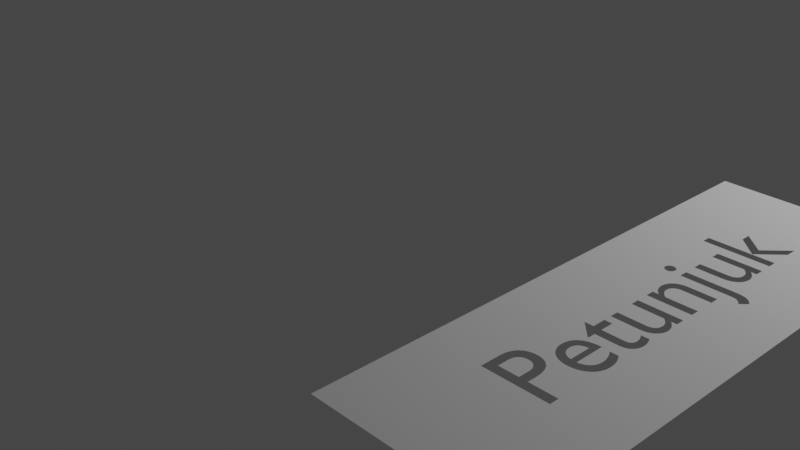 # Source: petunjuk.blend  (saved by Blender 2.81.16; exported with 4.5.12 LTS)
import bpy
from mathutils import Matrix  # noqa: F401  (used for matrix-valued properties, if any)

bpy.ops.wm.read_factory_settings(use_empty=True)
scene = bpy.context.scene
scene.name = 'Scene'

# ---- collections
col_collection = bpy.data.collections.new('Collection'); scene.collection.children.link(col_collection)

# ---- materials (node trees are filled in below, after node groups)
mat_play = bpy.data.materials.new('play')
mat_play.alpha_threshold = 0.0
mat_play.line_color = (0.0, 0.0, 0.0, 1.0)

# ---- material node trees

# ---- world
world_world = bpy.data.worlds.new('World'); scene.world = world_world
world_world.use_nodes = True; world_world.node_tree.nodes.clear()
_N = world_world.node_tree.nodes; _L = world_world.node_tree.links
n0 = _N.new('ShaderNodeOutputWorld'); n0.name = 'World Output'; n0.location = (300, 300)
n1 = _N.new('ShaderNodeBackground'); n1.name = 'Background'; n1.location = (10, 300)
n1.inputs[0].default_value = (0.05088, 0.05088, 0.05088, 1.0)
_L.new(n1.outputs[0], n0.inputs[0])
n0.is_active_output = True
world_world.color = (0.05088, 0.05088, 0.05088)
world_world.use_sun_shadow = False
world_world.sun_shadow_jitter_overblur = 0.0

# ---- cameras
cam_camera = bpy.data.cameras.new('Camera')
cam_camera.clip_end = 100.0
cam_camera.ortho_scale = 7.314

# ---- lights
light_light = bpy.data.lights.new('Light', 'POINT')
light_light.transmission_factor = 0.0
light_light.energy = 1000.0
light_light.shadow_soft_size = 0.1
light_light.shadow_maximum_resolution = 0.006
light_light.use_absolute_resolution = True

# ---- meshes
me_cube_004 = bpy.data.meshes.new('Cube.004')
me_cube_004.from_pydata([(1.0, 1.0, -1.0), (1.0, -1.0, -1.0), (-1.0, 1.0, -1.0), (-1.0, -1.0, -1.0), (0.1937, -0.09848, -1.0), (0.2197, -0.04743, -1.0), (0.2219, -0.04261, -1.0), (0.1705, -0.1007, -1.0), (-0.1614, -0.1329, -1.0), (0.2306, 0.001238, -1.0), (0.2109, -0.05572, -1.0), (0.216, -0.0518, -1.0), (0.1176, -0.1026, -1.0), (0.1451, -0.1021, -1.0), (0.2045, -0.05917, -1.0), (0.1773, -0.0668, -1.0), (-0.08139, -0.2443, -1.0), (-0.08139, -0.2162, -1.0), (0.2639, -0.08169, -1.0), (0.2403, -0.002205, -1.0), (-0.09139, -0.2443, -1.0), (0.1528, -0.06958, -1.0), (0.1236, -0.07051, -1.0), (-0.1614, -0.1026, -1.0), (-0.1614, -0.07051, -1.0), (0.1657, -0.06842, -1.0), (0.2334, -0.09155, -1.0), (0.2725, -0.01765, -1.0), (0.2499, -0.08696, -1.0), (0.2147, -0.0954, -1.0), (0.1877, -0.06472, -1.0), (0.1967, -0.06217, -1.0), (0.2655, -0.0136, -1.0), (0.2578, -0.009652, -1.0), (0.2494, -0.005844, -1.0), (0.1388, -0.07028, -1.0), (-0.3053, -0.4913, -1.0), (-0.3064, -0.4988, -1.0), (-0.1539, -0.3572, -1.0), (-0.1704, -0.3265, -1.0), (-0.1695, -0.3213, -1.0), (-0.3022, -0.4846, -1.0), (-0.1687, -0.3161, -1.0), (-0.1551, -0.2974, -1.0), (0.2876, -0.2936, -1.0), (0.2522, -0.2639, -1.0), (-0.3064, -0.5403, -1.0), (-0.1636, -0.3064, -1.0), (0.2836, -0.2884, -1.0), (0.2671, -0.2735, -1.0), (0.26, -0.2687, -1.0), (-0.09539, -0.5403, -1.0), (-0.09539, -0.5003, -1.0), (0.2734, -0.2784, -1.0), (0.2789, -0.2833, -1.0), (-0.2972, -0.4788, -1.0), (-0.1234, -0.4256, -1.0), (-0.1471, -0.4228, -1.0), (-0.1721, -0.4211, -1.0), (-0.1259, -0.374, -1.0), (-0.1415, -0.366, -1.0), (0.2909, -0.299, -1.0), (-0.1432, -0.2892, -1.0), (0.2934, -0.3047, -1.0), (-0.2249, -0.4211, -1.0), (-0.3369, -0.4396, -1.0), (-0.318, -0.4337, -1.0), (-0.1984, -0.4206, -1.0), (-0.2504, -0.4227, -1.0), (-0.1013, -0.4294, -1.0), (-0.04672, -0.4481, -1.0), (-0.06276, -0.4407, -1.0), (-0.08103, -0.4345, -1.0), (-0.3926, -0.486, -1.0), (-0.3874, -0.4744, -1.0), (-0.2972, -0.429, -1.0), (-0.2858, -0.4271, -1.0), (0.2952, -0.3107, -1.0), (0.2963, -0.317, -1.0), (-0.1279, -0.2818, -1.0), (-0.2746, -0.4253, -1.0), (-0.0141, -0.4776, -1.0), (-0.02218, -0.4665, -1.0), (-0.03313, -0.4567, -1.0), (-0.0091, -0.4899, -1.0), (0.2444, -0.3747, -1.0), (0.2622, -0.3664, -1.0), (-0.03539, -0.3967, -1.0), (-0.006497, -0.3997, -1.0), (0.2236, -0.3818, -1.0), (0.02456, -0.4016, -1.0), (-0.1629, -0.3476, -1.0), (0.03688, -0.2568, -1.0), (0.0006793, -0.2584, -1.0), (-0.1091, -0.2753, -1.0), (-0.03201, -0.2611, -1.0), (0.08837, -0.4016, -1.0), (0.2943, -0.3358, -1.0), (0.05761, -0.4022, -1.0), (0.1184, -0.3999, -1.0), (-0.06194, -0.3925, -1.0), (-0.1074, -0.3811, -1.0), (-0.086, -0.3873, -1.0), (0.2767, -0.3572, -1.0), (0.2875, -0.347, -1.0), (0.2966, -0.3236, -1.0), (-0.0612, -0.2649, -1.0), (-0.0869, -0.2696, -1.0), (-0.1685, -0.3374, -1.0), (0.2003, -0.388, -1.0), (0.1747, -0.3931, -1.0), (0.1473, -0.397, -1.0), (0.07661, -0.2562, -1.0), (0.07661, -0.3701, -1.0), (0.1175, -0.3665, -1.0), (0.09797, -0.3686, -1.0), (-0.2397, -0.459, -1.0), (-0.2516, -0.4607, -1.0), (-0.115, -0.4728, -1.0), (-0.1234, -0.4688, -1.0), (-0.2275, -0.4579, -1.0), (-0.1332, -0.4653, -1.0), (-0.3676, -0.4547, -1.0), (-0.3535, -0.4466, -1.0), (0.2876, -0.5756, -1.0), (0.2876, -0.5403, -1.0), (-0.3789, -0.464, -1.0), (-0.007385, -0.5403, -1.0), (-0.157, -0.4601, -1.0), (-0.2825, -0.4695, -1.0), (-0.1444, -0.4624, -1.0), (-0.1708, -0.4584, -1.0), (-0.108, -0.4774, -1.0), (-0.09619, -0.4939, -1.0), (-0.09859, -0.4879, -1.0), (-0.1025, -0.4824, -1.0), (-0.2628, -0.463, -1.0), (-0.2731, -0.4659, -1.0), (-0.2905, -0.4737, -1.0), (-0.007385, -0.5035, -1.0), (-0.2149, -0.4572, -1.0), (-0.2024, -0.457, -1.0), (-0.186, -0.4574, -1.0), (-0.3944, -0.5756, -1.0), (-0.3944, -0.4988, -1.0), (-0.1508, 0.1871, -1.0), (-0.1397, 0.1929, -1.0), (0.01761, -0.3694, -1.0), (0.01761, -0.2879, -1.0), (-0.126, 0.1982, -1.0), (-0.01526, -0.3664, -1.0), (-0.08039, -0.347, -1.0), (-0.02968, -0.3642, -1.0), (-0.0732, -0.3513, -1.0), (-0.08139, -0.1329, -1.0), (-0.01879, 0.2138, -1.0), (-0.1692, 0.1667, -1.0), (-0.0455, 0.2124, -1.0), (-0.09256, -0.3317, -1.0), (-0.08603, -0.3423, -1.0), (-0.09339, -0.3258, -1.0), (-0.09009, -0.3372, -1.0), (-0.1594, 0.1807, -1.0), (-0.1655, 0.1739, -1.0), (-0.1704, 0.1592, -1.0), (0.2755, -0.07579, -1.0), (-0.05434, -0.3586, -1.0), (0.0005156, -0.3681, -1.0), (-0.06451, -0.3552, -1.0), (-0.04272, -0.3616, -1.0), (0.2876, 0.6326, -1.0), (-0.1614, 0.2904, -1.0), (0.3657, 0.2581, -1.0), (0.3536, 0.2583, -1.0), (0.05861, 0.5514, -1.0), (-0.1614, 0.2583, -1.0), (-0.09098, 0.2068, -1.0), (-0.06956, 0.21, -1.0), (0.4366, 0.2439, -1.0), (0.4423, 0.2408, -1.0), (-0.1098, 0.2029, -1.0), (0.4473, 0.2376, -1.0), (0.1964, -0.3425, -1.0), (0.1879, -0.3478, -1.0), (0.1775, -0.3526, -1.0), (0.3771, 0.2575, -1.0), (0.4069, 0.2535, -1.0), (0.3977, 0.2552, -1.0), (0.3878, 0.2565, -1.0), (0.2876, 0.4407, -1.0), (0.2306, 0.4407, -1.0), (0.2876, 0.6758, -1.0), (0.3466, 0.2904, -1.0), (0.4516, 0.2342, -1.0), (0.5176, 0.2583, -1.0), (0.001146, -0.2885, -1.0), (-0.1614, 0.6614, -1.0), (-0.1614, 0.6232, -1.0), (0.05861, 0.5922, -1.0), (0.4302, 0.2467, -1.0), (0.4231, 0.2492, -1.0), (0.4154, 0.2515, -1.0), (0.4192, 0.2504, -1.0), (0.1611, -0.1838, -1.0), (0.1721, -0.183, -1.0), (0.2054, -0.1403, -1.0), (0.2084, -0.1433, -1.0), (0.1486, -0.1841, -1.0), (0.2913, -0.06225, -1.0), (-0.1683, 0.1502, -1.0), (-0.1658, 0.1457, -1.0), (0.2226, -0.03734, -1.0), (-0.1623, 0.1413, -1.0), (0.2129, -0.1493, -1.0), (0.2146, -0.1523, -1.0), (0.1967, -0.1783, -1.0), (0.2157, -0.1552, -1.0), (0.2109, -0.1463, -1.0), (0.2019, -0.1372, -1.0), (0.1889, -0.1278, -1.0), (0.1981, -0.1341, -1.0), (0.1937, -0.131, -1.0), (0.1816, -0.1818, -1.0), (0.1898, -0.1802, -1.0), (0.2153, -0.166, -1.0), (0.2134, -0.1686, -1.0), (0.2953, -0.05471, -1.0), (0.2185, -0.0267, -1.0), (0.2847, -0.06929, -1.0), (-0.1579, 0.137, -1.0), (-0.08139, -0.1841, -1.0), (0.2166, -0.161, -1.0), (0.2164, -0.1581, -1.0), (-0.1699, 0.1547, -1.0), (0.1836, -0.1246, -1.0), (0.2666, -0.1246, -1.0), (0.1734, -0.2684, -1.0), (0.1867, -0.2778, -1.0), (0.1804, -0.2731, -1.0), (-0.04139, -0.2932, -1.0), (-0.0925, -0.3203, -1.0), (-0.04798, 0.1783, -1.0), (-0.05946, 0.1762, -1.0), (-0.09589, 0.1596, -1.0), (-0.09164, 0.1637, -1.0), (-0.06964, 0.1737, -1.0), (-0.0856, -0.3104, -1.0), (-0.02842, -0.2911, -1.0), (-0.08989, -0.3152, -1.0), (-0.07972, -0.3061, -1.0), (0.1924, -0.2824, -1.0), (0.009614, 0.1822, -1.0), (0.2876, 0.1822, -1.0), (0.1974, -0.2871, -1.0), (0.2016, -0.2918, -1.0), (0.1576, -0.2591, -1.0), (-0.01422, -0.2895, -1.0), (0.1658, -0.2638, -1.0), (0.2436, -0.2591, -1.0), (-0.07844, 0.1707, -1.0), (-0.08579, 0.1674, -1.0), (-0.05306, -0.2957, -1.0), (-0.06339, -0.2987, -1.0), (-0.07229, -0.3022, -1.0), (-0.03526, 0.18, -1.0), (-0.02138, 0.1812, -1.0), (-0.006395, 0.182, -1.0), (-0.1128, 0.114, -1.0), (-0.1224, 0.1174, -1.0), (0.1942, -0.01021, -1.0), (0.1868, -0.007173, -1.0), (-0.1024, 0.1108, -1.0), (0.1785, -0.004249, -1.0), (0.2208, -0.0302, -1.0), (0.2114, -0.01987, -1.0), (0.2919, -0.03441, -1.0), (0.2945, -0.03858, -1.0), (0.2222, -0.03375, -1.0), (0.1596, 0.001238, -1.0), (-0.1463, 0.1288, -1.0), (0.1695, -0.001442, -1.0), (-0.1614, 0.001238, -1.0), (0.2008, -0.01334, -1.0), (-0.1614, -0.1841, -1.0), (0.2065, -0.01656, -1.0), (-0.1312, 0.121, -1.0), (-0.1391, 0.1248, -1.0), (-0.1525, 0.1328, -1.0), (0.2966, -0.04672, -1.0), (0.2154, -0.02325, -1.0), (0.2961, -0.04269, -1.0), (0.2876, 0.001238, -1.0), (0.2876, 0.03333, -1.0), (-0.1614, 0.03333, -1.0), (0.2839, -0.02598, -1.0), (-0.2544, -0.1841, -1.0), (0.2884, -0.0302, -1.0), (0.2786, -0.02179, -1.0), (0.1512, -0.3607, -1.0), (0.1353, -0.3639, -1.0), (-0.3944, 0.5179, -1.0), (-0.3944, 0.55, -1.0), (0.1653, -0.3569, -1.0), (0.2876, 0.55, -1.0), (-0.2463, 0.2695, -1.0), (-0.2449, 0.272, -1.0), (0.3695, 0.2902, -1.0), (0.2052, -0.2965, -1.0), (0.203, -0.3366, -1.0), (0.2876, 0.5179, -1.0), (0.1942, -0.2147, -1.0), (0.2966, -0.1635, -1.0), (0.2118, -0.2129, -1.0), (0.2954, -0.1719, -1.0), (0.2163, -0.1634, -1.0), (0.2785, -0.1339, -1.0), (0.2108, -0.1712, -1.0), (0.2747, -0.1306, -1.0), (0.286, -0.1865, -1.0), (0.2781, -0.1927, -1.0), (0.2876, 0.2143, -1.0), (0.2682, -0.1982, -1.0), (0.2918, -0.1796, -1.0), (0.2963, -0.1608, -1.0), (0.2926, -0.1513, -1.0), (0.2956, -0.1578, -1.0), (0.2943, -0.1546, -1.0), (0.1556, -0.2162, -1.0), (0.01061, 0.2143, -1.0), (0.1754, -0.2158, -1.0), (0.2025, -0.1761, -1.0), (0.2708, -0.1275, -1.0), (0.2071, -0.1737, -1.0), (0.2431, -0.207, -1.0), (0.2282, -0.2103, -1.0), (0.2565, -0.203, -1.0), (0.2851, -0.1408, -1.0), (0.2905, -0.1478, -1.0), (0.2819, -0.1373, -1.0), (0.288, -0.1443, -1.0), (0.4561, 0.2823, -1.0), (0.4688, 0.2794, -1.0), (0.2876, 0.1101, -1.0), (0.2876, 0.07804, -1.0), (0.442, 0.2848, -1.0), (-0.1614, 0.07804, -1.0), (-0.0985, 0.1552, -1.0), (-0.08921, 0.1339, -1.0), (-0.09298, 0.1372, -1.0), (-0.09939, 0.1505, -1.0), (-0.09584, 0.1404, -1.0), (-0.1024, 0.1101, -1.0), (0.5005, 0.2681, -1.0), (0.505, 0.2657, -1.0), (-0.1614, 0.1101, -1.0), (-0.03439, 0.1101, -1.0), (-0.06437, 0.1208, -1.0), (-0.05552, 0.1174, -1.0), (-0.04554, 0.1138, -1.0), (0.4804, 0.2761, -1.0), (0.4909, 0.2723, -1.0), (0.5094, 0.2634, -1.0), (-0.09783, 0.1437, -1.0), (-0.099, 0.147, -1.0), (0.4265, 0.2868, -1.0), (0.4093, 0.2884, -1.0), (0.3904, 0.2895, -1.0), (-0.08451, 0.1307, -1.0), (-0.07883, 0.1275, -1.0), (-0.07213, 0.1242, -1.0), (-0.2444, 0.2745, -1.0), (-0.2449, 0.2771, -1.0), (0.2919, 0.4051, -1.0), (0.2884, 0.4093, -1.0), (0.2839, 0.4135, -1.0), (0.2755, 0.3637, -1.0), (0.1528, 0.3699, -1.0), (0.1388, 0.3692, -1.0), (0.1451, 0.3374, -1.0), (0.1176, 0.3369, -1.0), (0.1236, 0.369, -1.0), (0.2725, 0.4219, -1.0), (-0.2517, 0.2841, -1.0), (0.2786, 0.4177, -1.0), (0.2655, 0.4259, -1.0), (0.2945, 0.4009, -1.0), (0.2953, 0.3848, -1.0), (0.2966, 0.3928, -1.0), (0.2961, 0.3968, -1.0), (-0.2463, 0.2796, -1.0), (-0.2486, 0.2819, -1.0), (-0.2555, 0.2862, -1.0), (-0.26, 0.288, -1.0), (-0.1614, 0.369, -1.0), (-0.1614, 0.3369, -1.0), (0.2639, 0.3578, -1.0), (0.2403, 0.4373, -1.0), (0.2494, 0.4337, -1.0), (0.2578, 0.4299, -1.0), (0.1657, 0.3711, -1.0), (0.1773, 0.3727, -1.0), (0.1967, 0.3773, -1.0), (0.1877, 0.3748, -1.0), (0.2876, 0.4728, -1.0), (0.1596, 0.4407, -1.0), (-0.1614, 0.4728, -1.0), (-0.1614, 0.4407, -1.0), (0.1695, 0.4381, -1.0), (0.1785, 0.4353, -1.0), (-0.2708, 0.2581, -1.0), (-0.268, 0.2587, -1.0), (-0.2651, 0.2594, -1.0), (-0.3348, 0.2611, -1.0), (-0.3297, 0.2594, -1.0), (-0.2769, 0.2569, -1.0), (-0.324, 0.2581, -1.0), (0.2913, 0.3773, -1.0), (-0.2834, 0.293, -1.0), (-0.2769, 0.2921, -1.0), (0.1937, 0.341, -1.0), (0.1705, 0.3388, -1.0), (-0.2708, 0.291, -1.0), (-0.3114, 0.2561, -1.0), (-0.2517, 0.2649, -1.0), (-0.3179, 0.2569, -1.0), (-0.3045, 0.2556, -1.0), (-0.3393, 0.2629, -1.0), (-0.3485, 0.2695, -1.0), (-0.3462, 0.2671, -1.0), (-0.3431, 0.2649, -1.0), (-0.26, 0.2611, -1.0), (-0.2555, 0.2629, -1.0), (-0.2486, 0.2671, -1.0), (-0.2651, 0.2896, -1.0), (0.2847, 0.3702, -1.0), (-0.2679, 0.2903, -1.0), (-0.2834, 0.2561, -1.0), (-0.2903, 0.2556, -1.0), (-0.2974, 0.2554, -1.0), (-0.3499, 0.2771, -1.0), (-0.3504, 0.2745, -1.0), (-0.3499, 0.272, -1.0), (-0.3485, 0.2796, -1.0), (0.2078, -0.3301, -1.0), (0.2116, -0.3157, -1.0), (0.2112, -0.3108, -1.0), (0.21, -0.306, -1.0), (0.2107, -0.3232, -1.0), (0.208, -0.3013, -1.0), (-0.3431, 0.2841, -1.0), (-0.3393, 0.2862, -1.0), (0.2499, 0.3525, -1.0), (-0.3462, 0.2819, -1.0), (0.2334, 0.348, -1.0), (0.1942, 0.4293, -1.0), (0.1868, 0.4323, -1.0), (0.2208, 0.4093, -1.0), (0.2185, 0.4128, -1.0), (0.2008, 0.4262, -1.0), (0.2154, 0.4163, -1.0), (-0.324, 0.291, -1.0), (-0.3348, 0.288, -1.0), (0.2147, 0.3441, -1.0), (-0.2903, 0.2935, -1.0), (0.2045, 0.3803, -1.0), (0.2197, 0.3921, -1.0), (0.216, 0.3877, -1.0), (0.2109, 0.3838, -1.0), (-0.3114, 0.293, -1.0), (-0.3179, 0.2921, -1.0), (-0.3297, 0.2896, -1.0), (0.2114, 0.4196, -1.0), (0.2065, 0.4229, -1.0), (-0.3045, 0.2935, -1.0), (-0.2974, 0.2936, -1.0), (0.2222, 0.4058, -1.0), (0.2226, 0.4022, -1.0), (0.2219, 0.3969, -1.0)], [], [(2, 0, 194, 170, 191, 198, 196, 301), (301, 196, 197, 174, 170, 194, 361, 353, 387, 388, 385, 372, 373, 374, 383, 381, 384, 398, 397, 396, 190, 189, 403, 405, 300, 309, 303), (301, 300, 405, 406, 404, 407, 408, 455, 454, 458, 472, 471, 459, 457, 456, 475, 476, 477, 465, 466, 467, 464, 401, 402, 400, 399, 376, 377, 380, 393, 394, 379, 378, 420, 419, 462, 453, 451, 395, 375, 434, 416, 386, 387, 353, 352, 360, 359, 341, 340, 344, 364, 365, 366, 306, 192, 171, 435, 421, 418, 417, 463, 474, 473, 468, 469, 460, 470, 461, 450, 449, 452, 442, 439, 440, 2), (441, 427, 428, 429, 426, 412, 413, 415, 424, 422, 425, 438, 437, 436, 414, 409, 410, 164, 233, 209, 210, 212, 229, 287, 279, 286, 285, 268, 267, 271, 351, 354, 345, 343, 202, 200, 199, 178, 179, 181, 193, 194, 0, 1, 288, 290, 276, 275, 296, 294, 297, 27, 32, 33, 34, 19, 9, 291, 292, 293, 2, 440), (293, 281, 278, 280, 272, 270, 269, 282, 284, 274, 289, 227, 273, 277, 211, 6, 5, 11, 10, 14, 31, 30, 15, 25, 21, 35, 22, 24, 23, 12, 13, 7, 4, 29, 26, 28, 18, 165, 228, 208, 226, 288, 1, 311, 323, 325, 326, 324, 337, 339, 336, 338, 315, 317, 331, 235, 234, 219, 221, 220, 218, 205, 206, 217, 213, 214, 216, 232, 231, 314, 224, 225, 316, 332, 330, 215, 223, 222, 204, 203, 207, 230, 154, 8, 283, 295, 3, 2), (3, 295, 20, 16, 17, 327, 329, 310, 312, 334, 333, 335, 321, 319, 318, 322, 313, 311, 1, 105, 78, 77, 63, 61, 44, 48, 54, 53, 49, 50, 45, 258, 255, 257, 236, 238, 237, 250, 253, 254, 307, 448, 446, 445, 444, 447, 443, 308, 182, 183, 184, 302, 298, 299, 114, 115, 113, 112, 92, 93, 95, 106, 107, 94, 79, 62, 43, 47, 42, 40, 39, 76, 75, 66, 65, 123, 122, 126, 74, 73, 144), (37, 36, 41, 55, 138, 129, 137, 136, 117, 116, 120, 140, 141, 142, 131, 128, 130, 121, 119, 118, 132, 135, 134, 133, 52, 51, 46), (144, 143, 124, 125, 127, 139, 84, 81, 82, 83, 70, 71, 72, 69, 56, 57, 58, 67, 64, 68, 80, 76, 39, 108, 91, 38, 60, 59, 101, 102, 100, 87, 88, 90, 98, 96, 99, 111, 110, 109, 89, 85, 86, 103, 104, 97, 105, 1, 3), (147, 167, 150, 152, 169, 166, 168, 153, 151, 159, 161, 158, 160, 240, 248, 246, 249, 263, 262, 261, 239, 247, 256, 195, 148), (175, 173, 172, 185, 188, 187, 186, 201, 202, 343, 342, 355, 358, 357, 356, 369, 368, 367, 347, 348, 350, 362, 363, 349, 346, 243, 244, 260, 259, 245, 242, 241, 264, 265, 266, 251, 252, 320, 328, 155, 157, 177, 176, 180, 149, 146, 145, 162, 163, 156, 164, 410, 411, 430, 431, 423, 432, 304, 305, 370, 371, 389, 390, 382, 391, 392, 433, 435, 171)])
_uv = me_cube_004.uv_layers.new(name='UVMap')
_uv.uv.foreach_set('vector', [0.125, 0.5, 0.375, 0.5, 0.3147, 0.5927, 0.286, 0.5459, 0.286, 0.5405, 0.2573, 0.551, 0.2298, 0.5423, 0.2007, 0.5563, 0.2007, 0.5563, 0.2298, 0.5423, 0.2298, 0.5471, 0.2573, 0.5561, 0.286, 0.5459, 0.3147, 0.5927, 0.3137, 0.5921, 0.3131, 0.5918, 0.2871, 0.5759, 0.287, 0.5754, 0.2868, 0.5749, 0.2865, 0.5744, 0.286, 0.5738, 0.2855, 0.5733, 0.2848, 0.5728, 0.2841, 0.5723, 0.2832, 0.5718, 0.2822, 0.5713, 0.2812, 0.5708, 0.28, 0.5703, 0.2788, 0.5699, 0.286, 0.5699, 0.286, 0.5659, 0.2298, 0.5659, 0.2007, 0.5603, 0.286, 0.5603, 0.286, 0.5563, 0.2007, 0.5563, 0.2007, 0.5603, 0.2298, 0.5659, 0.2298, 0.5699, 0.27, 0.5699, 0.2712, 0.5702, 0.2723, 0.5706, 0.2733, 0.571, 0.2743, 0.5713, 0.2751, 0.5717, 0.2758, 0.5721, 0.2764, 0.5725, 0.2769, 0.573, 0.2773, 0.5734, 0.2776, 0.5738, 0.2778, 0.5743, 0.2778, 0.5747, 0.2777, 0.5754, 0.2775, 0.576, 0.277, 0.5765, 0.2764, 0.577, 0.2756, 0.5775, 0.2746, 0.5778, 0.2735, 0.5782, 0.2722, 0.5784, 0.2707, 0.5786, 0.2691, 0.5788, 0.2673, 0.5788, 0.2655, 0.5789, 0.2298, 0.5789, 0.2298, 0.5829, 0.2647, 0.5829, 0.2681, 0.5828, 0.2713, 0.5827, 0.2742, 0.5824, 0.2768, 0.582, 0.2792, 0.5815, 0.2812, 0.5809, 0.283, 0.5803, 0.2844, 0.5795, 0.2856, 0.5787, 0.2864, 0.5778, 0.2869, 0.5769, 0.2871, 0.5759, 0.3131, 0.5918, 0.3126, 0.5915, 0.3114, 0.591, 0.31, 0.5905, 0.3086, 0.5901, 0.307, 0.5897, 0.3053, 0.5894, 0.3033, 0.5891, 0.3012, 0.589, 0.2988, 0.5888, 0.2962, 0.5887, 0.2933, 0.5887, 0.2298, 0.5887, 0.2165, 0.5887, 0.2162, 0.5886, 0.2154, 0.5885, 0.2146, 0.5884, 0.2137, 0.5883, 0.2128, 0.5883, 0.2119, 0.5883, 0.2111, 0.5884, 0.2103, 0.5885, 0.2095, 0.5886, 0.2088, 0.5888, 0.2082, 0.589, 0.2076, 0.5892, 0.2071, 0.5895, 0.2067, 0.5898, 0.2064, 0.5901, 0.2063, 0.5904, 0.2062, 0.5907, 0.125, 0.5, 0.2063, 0.591, 0.2064, 0.5913, 0.2067, 0.5916, 0.2071, 0.5919, 0.2076, 0.5921, 0.2082, 0.5924, 0.2088, 0.5926, 0.2095, 0.5927, 0.2103, 0.5929, 0.2111, 0.593, 0.2119, 0.593, 0.2128, 0.5931, 0.2137, 0.593, 0.2146, 0.593, 0.2154, 0.5929, 0.2162, 0.5927, 0.2165, 0.5927, 0.2287, 0.6051, 0.2288, 0.6057, 0.229, 0.6062, 0.2293, 0.6068, 0.2297, 0.6073, 0.2303, 0.6079, 0.2309, 0.6084, 0.2317, 0.6089, 0.2326, 0.6094, 0.2336, 0.6099, 0.2347, 0.6103, 0.2359, 0.6107, 0.2372, 0.6111, 0.2372, 0.6112, 0.2298, 0.6112, 0.2298, 0.6152, 0.286, 0.6152, 0.3024, 0.5937, 0.3029, 0.5938, 0.3038, 0.5942, 0.3046, 0.5945, 0.3053, 0.5949, 0.3059, 0.5953, 0.3065, 0.5957, 0.3147, 0.5927, 0.375, 0.5, 0.375, 0.75, 0.2871, 0.6308, 0.287, 0.6303, 0.2868, 0.6298, 0.2865, 0.6293, 0.286, 0.6288, 0.2855, 0.6282, 0.2848, 0.6277, 0.2841, 0.6272, 0.2832, 0.6267, 0.2822, 0.6262, 0.2812, 0.6257, 0.28, 0.6253, 0.2788, 0.6248, 0.286, 0.6248, 0.286, 0.6208, 0.2298, 0.6208, 0.125, 0.5, 0.2062, 0.5907, 0.2298, 0.6208, 0.2298, 0.6248, 0.27, 0.6248, 0.2712, 0.6252, 0.2723, 0.6255, 0.2733, 0.6259, 0.2743, 0.6263, 0.2751, 0.6267, 0.2758, 0.6271, 0.2764, 0.6275, 0.2769, 0.6279, 0.2773, 0.6283, 0.2776, 0.6288, 0.2778, 0.6292, 0.2778, 0.6297, 0.2777, 0.6303, 0.2775, 0.6309, 0.277, 0.6315, 0.2764, 0.632, 0.2756, 0.6324, 0.2746, 0.6328, 0.2735, 0.6331, 0.2722, 0.6333, 0.2707, 0.6336, 0.2691, 0.6337, 0.2673, 0.6338, 0.2655, 0.6338, 0.2298, 0.6338, 0.2298, 0.6378, 0.2647, 0.6378, 0.2681, 0.6378, 0.2713, 0.6376, 0.2742, 0.6373, 0.2768, 0.6369, 0.2792, 0.6364, 0.2812, 0.6359, 0.283, 0.6352, 0.2844, 0.6345, 0.2856, 0.6337, 0.2864, 0.6328, 0.2869, 0.6318, 0.2871, 0.6308, 0.375, 0.75, 0.2871, 0.6454, 0.287, 0.6451, 0.2869, 0.6447, 0.2868, 0.6443, 0.2866, 0.6439, 0.2863, 0.6435, 0.286, 0.643, 0.2856, 0.6426, 0.2852, 0.6422, 0.2848, 0.6417, 0.2843, 0.6413, 0.2838, 0.6409, 0.2833, 0.6406, 0.273, 0.6406, 0.2736, 0.641, 0.2742, 0.6414, 0.2748, 0.6418, 0.2752, 0.6422, 0.2757, 0.6425, 0.276, 0.6429, 0.2764, 0.6433, 0.2766, 0.6437, 0.2768, 0.644, 0.277, 0.6444, 0.277, 0.6448, 0.2771, 0.6451, 0.277, 0.6454, 0.2769, 0.6457, 0.2767, 0.6461, 0.2763, 0.6464, 0.2759, 0.6467, 0.2753, 0.647, 0.2746, 0.6473, 0.2737, 0.6475, 0.2727, 0.6477, 0.2715, 0.6479, 0.2701, 0.648, 0.2686, 0.648, 0.2398, 0.648, 0.2398, 0.6416, 0.2298, 0.6416, 0.2298, 0.648, 0.2182, 0.648, 0.125, 0.75, 0.125, 0.5, 0.125, 0.75, 0.2182, 0.648, 0.2386, 0.6555, 0.2398, 0.6555, 0.2398, 0.652, 0.2695, 0.652, 0.2719, 0.652, 0.2743, 0.6518, 0.2765, 0.6516, 0.2785, 0.6513, 0.2804, 0.6509, 0.2821, 0.6504, 0.2835, 0.6498, 0.2848, 0.6491, 0.2857, 0.6483, 0.2865, 0.6474, 0.2869, 0.6465, 0.2871, 0.6454, 0.375, 0.75, 0.2871, 0.6655, 0.287, 0.6646, 0.2869, 0.6638, 0.2867, 0.6631, 0.2864, 0.6624, 0.286, 0.6617, 0.2855, 0.661, 0.2849, 0.6604, 0.2842, 0.6598, 0.2834, 0.6592, 0.2825, 0.6586, 0.2815, 0.658, 0.2805, 0.6574, 0.2697, 0.6574, 0.2707, 0.658, 0.2717, 0.6586, 0.2725, 0.6591, 0.2733, 0.6597, 0.274, 0.6603, 0.2747, 0.6609, 0.2752, 0.6615, 0.2756, 0.6621, 0.276, 0.6627, 0.2762, 0.6633, 0.2764, 0.6639, 0.2765, 0.6645, 0.2763, 0.6654, 0.276, 0.6663, 0.2754, 0.6671, 0.2745, 0.6678, 0.2735, 0.6685, 0.2722, 0.6691, 0.2707, 0.6696, 0.2689, 0.6701, 0.2669, 0.6705, 0.2647, 0.6708, 0.2622, 0.6711, 0.2596, 0.6713, 0.2596, 0.657, 0.2546, 0.6571, 0.2501, 0.6573, 0.246, 0.6576, 0.2423, 0.6581, 0.2391, 0.6587, 0.2364, 0.6594, 0.234, 0.6602, 0.2321, 0.6612, 0.2306, 0.6622, 0.2295, 0.6633, 0.2289, 0.6645, 0.2288, 0.6652, 0.2287, 0.6658, 0.2143, 0.6784, 0.2128, 0.6786, 0.2102, 0.6792, 0.2079, 0.6799, 0.2058, 0.6808, 0.2041, 0.6818, 0.2026, 0.683, 0.2016, 0.6843, 0.2009, 0.6858, 0.2007, 0.6874, 0.2117, 0.6874, 0.2118, 0.6864, 0.2122, 0.6856, 0.2129, 0.6848, 0.2137, 0.6842, 0.2147, 0.6837, 0.2159, 0.6832, 0.2172, 0.6829, 0.2186, 0.6826, 0.22, 0.6824, 0.2216, 0.6822, 0.2231, 0.6822, 0.2247, 0.6821, 0.2268, 0.6822, 0.2286, 0.6823, 0.2304, 0.6825, 0.2319, 0.6828, 0.2333, 0.6832, 0.2346, 0.6836, 0.2356, 0.6841, 0.2365, 0.6847, 0.2372, 0.6853, 0.2377, 0.686, 0.238, 0.6867, 0.2381, 0.6875, 0.2381, 0.6925, 0.2117, 0.6925, 0.2007, 0.6874, 0.2007, 0.697, 0.286, 0.697, 0.286, 0.6925, 0.2491, 0.6925, 0.2491, 0.6879, 0.2489, 0.6862, 0.2482, 0.6847, 0.2472, 0.6833, 0.2459, 0.6821, 0.2442, 0.681, 0.2422, 0.6801, 0.2399, 0.6793, 0.2373, 0.6787, 0.2346, 0.6782, 0.2316, 0.6778, 0.2285, 0.6776, 0.2252, 0.6776, 0.2219, 0.6776, 0.2187, 0.6778, 0.2157, 0.6782, 0.2143, 0.6784, 0.2287, 0.6658, 0.2289, 0.6672, 0.2296, 0.6685, 0.2308, 0.6696, 0.2323, 0.6708, 0.2343, 0.6717, 0.2366, 0.6726, 0.2393, 0.6734, 0.2423, 0.6741, 0.2456, 0.6746, 0.2492, 0.675, 0.2531, 0.6752, 0.2572, 0.6753, 0.261, 0.6752, 0.2648, 0.675, 0.2684, 0.6746, 0.2718, 0.6741, 0.275, 0.6735, 0.278, 0.6727, 0.2805, 0.6718, 0.2828, 0.6708, 0.2846, 0.6696, 0.2859, 0.6684, 0.2868, 0.667, 0.2871, 0.6655, 0.375, 0.75, 0.125, 0.75, 0.2522, 0.6712, 0.2501, 0.671, 0.2481, 0.6708, 0.2463, 0.6705, 0.2447, 0.6702, 0.2432, 0.6698, 0.2419, 0.6694, 0.2408, 0.6689, 0.24, 0.6684, 0.2392, 0.6678, 0.2387, 0.6672, 0.2384, 0.6665, 0.2383, 0.6657, 0.2384, 0.665, 0.2388, 0.6644, 0.2393, 0.6638, 0.24, 0.6633, 0.241, 0.6628, 0.2421, 0.6623, 0.2434, 0.662, 0.2448, 0.6616, 0.2464, 0.6614, 0.2482, 0.6612, 0.2501, 0.6611, 0.2522, 0.661, 0.2298, 0.5927, 0.2942, 0.5927, 0.2957, 0.5927, 0.2971, 0.5928, 0.2985, 0.5929, 0.2997, 0.5931, 0.3009, 0.5933, 0.3019, 0.5936, 0.3024, 0.5937, 0.286, 0.6152, 0.286, 0.6112, 0.2457, 0.6112, 0.2443, 0.6108, 0.2431, 0.6103, 0.242, 0.6099, 0.241, 0.6095, 0.2401, 0.6091, 0.2394, 0.6087, 0.2388, 0.6083, 0.2384, 0.6079, 0.238, 0.6075, 0.2378, 0.607, 0.2376, 0.6066, 0.2376, 0.6062, 0.2377, 0.6056, 0.238, 0.605, 0.2385, 0.6045, 0.2393, 0.6041, 0.2402, 0.6037, 0.2413, 0.6033, 0.2426, 0.603, 0.244, 0.6027, 0.2456, 0.6025, 0.2473, 0.6023, 0.2492, 0.6023, 0.2512, 0.6022, 0.286, 0.6022, 0.286, 0.5982, 0.2513, 0.5982, 0.2477, 0.5983, 0.2443, 0.5985, 0.2413, 0.5987, 0.2386, 0.5991, 0.2363, 0.5996, 0.2342, 0.6002, 0.2325, 0.6009, 0.2312, 0.6016, 0.2301, 0.6024, 0.2293, 0.6033, 0.2289, 0.6042, 0.2287, 0.6051, 0.2165, 0.5927, 0.2169, 0.5926, 0.2175, 0.5924, 0.2181, 0.5921, 0.2185, 0.5919, 0.2189, 0.5916, 0.2192, 0.5913, 0.2194, 0.591, 0.2195, 0.5907, 0.2194, 0.5904, 0.2192, 0.5901, 0.2189, 0.5898, 0.2185, 0.5895, 0.2181, 0.5892, 0.2175, 0.589, 0.2169, 0.5888, 0.2165, 0.5887, 0.2298, 0.5887])
me_cube_004.materials.append(mat_play)
me_cube_004.use_remesh_preserve_volume = False
me_cube_004.use_remesh_preserve_attributes = False
me_cube_004.use_mirror_vertex_groups = False
me_cube_004.update()

# ---- objects
ob_light = bpy.data.objects.new('Light', light_light)
ob_camera = bpy.data.objects.new('Camera', cam_camera)
ob_petunjuk = bpy.data.objects.new('Petunjuk', me_cube_004)

# ---- transforms, parenting, visibility, modifiers, constraints
ob_light.location = (4.192, 6.126, 5.894)
ob_light.rotation_euler = (0.6503, 0.05522, 1.866)
ob_light.lock_rotations_4d = False
ob_light.empty_display_type = 'ARROWS'
ob_light.color = (0.0, 0.0, 0.0, 0.0)
ob_light.lineart.crease_threshold = 0.0
ob_camera.location = (7.359, -6.926, 4.958)
ob_camera.rotation_euler = (1.109, 0.0, 0.8149)
ob_camera.lock_rotations_4d = False
ob_camera.empty_display_type = 'ARROWS'
ob_camera.color = (0.0, 0.0, 0.0, 0.0)
ob_camera.display_type = 'WIRE'
ob_camera.lineart.crease_threshold = 0.0
ob_petunjuk.location = (3.0, 0.0, 0.0)
ob_petunjuk.scale = (1.0, 2.774, -0.2166)
ob_petunjuk.lock_rotations_4d = False
ob_petunjuk.empty_display_type = 'ARROWS'
ob_petunjuk.visible_shadow = False
ob_petunjuk.lineart.crease_threshold = 0.0

# ---- collection membership
col_collection.objects.link(ob_light)
col_collection.objects.link(ob_camera)
col_collection.objects.link(ob_petunjuk)

# ---- scene / render settings (as saved in the file)
scene.camera = ob_camera
scene.frame_start = 1; scene.frame_end = 250; scene.frame_set(98)
scene.render.engine = 'BLENDER_EEVEE_NEXT'
scene.cycles.use_denoising = False
scene.cycles.samples = 128
scene.cycles.sampling_pattern = 'TABULATED_SOBOL'
scene.cycles.use_adaptive_sampling = False
scene.cycles.use_light_tree = False
scene.view_settings.view_transform = 'Filmic'
bpy.context.view_layer.update()
